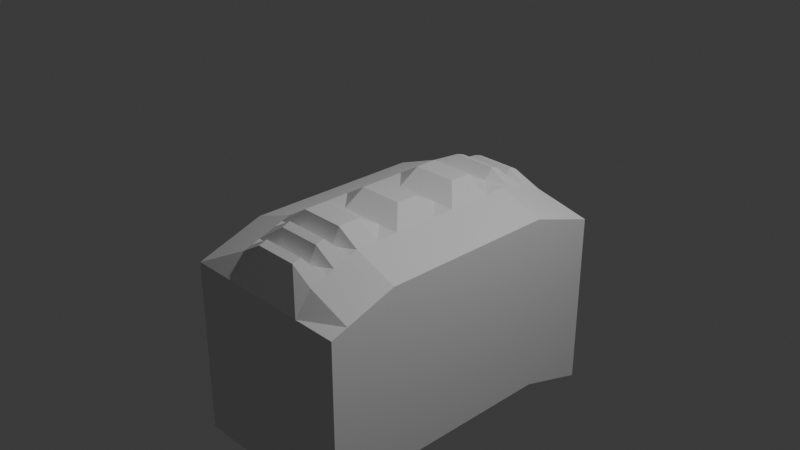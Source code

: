 # Source: 4_0_ModelingPractice1_December8th2023.blend  (saved by Blender 4.0.36; exported with 4.5.12 LTS)
import bpy
from mathutils import Matrix  # noqa: F401  (used for matrix-valued properties, if any)

bpy.ops.wm.read_factory_settings(use_empty=True)
scene = bpy.context.scene
scene.name = 'Scene'

# ---- collections
col_collection = bpy.data.collections.new('Collection'); scene.collection.children.link(col_collection)

# ---- node groups
ng_geometry_nodes = bpy.data.node_groups.new('Geometry Nodes', 'GeometryNodeTree')
_s = ng_geometry_nodes.interface.new_socket(name='Geometry', in_out='OUTPUT', socket_type='NodeSocketGeometry')
_s = ng_geometry_nodes.interface.new_socket(name='Geometry', in_out='INPUT', socket_type='NodeSocketGeometry')
ng_geometry_nodes.is_modifier = True
# nodes of 'Geometry Nodes' reference scene objects; filled in after objects exist

# ---- world
world_world = bpy.data.worlds.new('World'); scene.world = world_world
world_world.use_nodes = True; world_world.node_tree.nodes.clear()
_N = world_world.node_tree.nodes; _L = world_world.node_tree.links
n0 = _N.new('ShaderNodeOutputWorld'); n0.name = 'World Output'; n0.location = (300, 300)
n1 = _N.new('ShaderNodeBackground'); n1.name = 'Background'; n1.location = (10, 300)
n1.inputs[0].default_value = (0.05088, 0.05088, 0.05088, 1.0)
_L.new(n1.outputs[0], n0.inputs[0])
n0.is_active_output = True
world_world.color = (0.05088, 0.05088, 0.05088)
world_world.use_sun_shadow = False
world_world.sun_shadow_jitter_overblur = 0.0

# ---- cameras
cam_camera = bpy.data.cameras.new('Camera')
cam_camera.clip_end = 100.0
cam_camera.ortho_scale = 7.314

# ---- lights
light_light = bpy.data.lights.new('Light', 'POINT')
light_light.transmission_factor = 0.0
light_light.use_soft_falloff = False
light_light.energy = 1000.0
light_light.shadow_soft_size = 0.1
light_light.shadow_maximum_resolution = 0.006
light_light.use_absolute_resolution = True

# ---- meshes
me_plane = bpy.data.meshes.new('Plane')
me_plane.from_pydata([(-1.0, -1.0, 0.0), (1.0, -1.0, 0.0), (-1.0, 1.0, 0.0), (0.991, 0.921, 0.0), (2.757, -0.8953, -0.03349), (2.745, 0.9567, -0.1021), (4.543, -0.9016, -0.6598), (4.583, 0.9669, -0.5728), (6.232, -1.011, -1.412), (6.215, 0.9514, -1.43), (-1.865, -1.101, -0.3783), (-1.865, 0.8989, -0.3783), (-3.053, -1.041, -0.7642), (-3.053, 0.9593, -0.7642), (-4.62, -1.014, -1.809), (-4.62, 0.9864, -1.809), (-2.202, -1.426, -1.461), (0.7653, -1.426, -1.461), (-2.202, 1.541, -1.461), (0.752, 1.423, -1.461), (3.373, -1.346, -1.494), (3.353, 1.402, -1.563), (6.022, -1.433, -2.12), (6.081, 1.339, -2.034), (8.253, -1.595, -2.873), (8.227, 1.316, -2.891), (-3.485, -1.576, -1.839), (-3.485, 1.391, -1.839), (-4.842, -1.487, -2.547), (-4.842, 1.48, -2.547), (-5.885, -1.447, -3.27), (-5.885, 1.52, -3.27), (-2.027, -1.328, -2.104), (0.9398, -1.328, -2.104), (-2.027, 1.639, -2.104), (0.9265, 1.522, -2.104), (3.547, -1.248, -2.137), (3.528, 1.5, -2.206), (6.197, -1.334, -2.763), (6.255, 1.438, -2.677), (8.428, -1.497, -3.516), (8.401, 1.415, -3.534), (-3.31, -1.478, -2.482), (-3.31, 1.489, -2.482), (-4.668, -1.389, -3.19), (-4.668, 1.579, -3.19), (-5.71, -1.348, -3.913), (-5.71, 1.619, -3.913), (-13.24, -1.447, -5.265), (-13.24, 1.52, -5.265), (-13.06, -1.348, -5.908), (-13.06, 1.619, -5.908), (-18.61, -1.447, -5.237), (-18.61, 1.52, -5.237), (-18.43, -1.348, -5.88), (-18.43, 1.619, -5.88), (-3.708, -1.0, 7.125), (-3.708, 1.0, 7.125), (-4.573, -1.101, 6.747), (-4.573, 0.8989, 6.747), (-5.761, -1.041, 6.361), (-5.761, 0.9593, 6.361), (-4.457, -1.0, 9.095), (-4.457, 1.0, 9.095), (-5.322, -1.101, 8.717), (-5.322, 0.8989, 8.717), (-6.51, -1.041, 8.331), (-6.51, 0.9593, 8.331), (-3.734, 1.943, 7.115), (-4.599, 1.842, 6.737), (-5.787, 1.903, 6.351), (-4.483, 1.943, 9.085), (-5.348, 1.842, 8.707), (-6.535, 1.903, 8.321), (-3.682, -1.963, 7.135), (-4.547, -2.064, 6.757), (-5.734, -2.004, 6.371), (-4.43, -1.963, 9.105), (-5.295, -2.064, 8.727), (-6.483, -2.004, 8.341), (-4.434, 4.0, 7.441), (-4.841, 3.951, 7.263), (-5.398, 3.918, 7.082), (-4.786, 4.0, 8.366), (-5.192, 3.951, 8.189), (-5.75, 3.918, 8.007), (-4.41, -3.923, 7.45), (-4.816, -4.025, 7.273), (-5.374, -4.005, 7.091), (-4.762, -3.923, 8.375), (-5.168, -4.025, 8.198), (-5.726, -4.005, 8.017), (-4.434, 8.386, 7.441), (-4.841, 8.412, 7.263), (-5.398, 8.35, 7.082), (-4.786, 8.386, 8.366), (-5.192, 8.412, 8.189), (-5.75, 8.35, 8.007), (-4.41, -8.101, 7.45), (-4.816, -8.249, 7.273), (-5.374, -8.273, 7.091), (-4.762, -8.101, 8.375), (-5.168, -8.249, 8.198), (-5.726, -8.273, 8.017)], [], [(0, 1, 3, 2), (3, 1, 4, 5), (5, 4, 6, 7), (7, 6, 8, 9), (2, 11, 59, 57), (12, 10, 58, 60), (12, 13, 15, 14), (6, 4, 20, 22), (10, 12, 28, 26), (9, 8, 24, 25), (2, 3, 19, 18), (13, 11, 27, 29), (7, 9, 25, 23), (14, 15, 31, 30), (8, 6, 22, 24), (3, 5, 21, 19), (12, 14, 30, 28), (4, 1, 17, 20), (15, 13, 29, 31), (0, 10, 26, 16), (11, 2, 18, 27), (5, 7, 23, 21), (1, 0, 16, 17), (19, 21, 37, 35), (27, 18, 34, 43), (20, 17, 33, 36), (26, 28, 44, 42), (21, 23, 39, 37), (29, 27, 43, 45), (22, 20, 36, 38), (47, 46, 50, 51), (25, 24, 40, 41), (28, 30, 46, 44), (23, 25, 41, 39), (17, 16, 32, 33), (31, 29, 45, 47), (24, 22, 38, 40), (18, 19, 35, 34), (16, 26, 42, 32), (50, 48, 52, 54), (31, 47, 51, 49), (30, 31, 49, 48), (46, 30, 48, 50), (52, 53, 55, 54), (51, 50, 54, 55), (49, 51, 55, 53), (48, 49, 53, 52), (57, 59, 69, 68), (62, 64, 78, 77), (0, 2, 57, 56), (11, 13, 61, 59), (13, 12, 60, 61), (10, 0, 56, 58), (62, 63, 65, 64), (64, 65, 67, 66), (67, 65, 72, 73), (61, 60, 66, 67), (60, 58, 75, 76), (56, 57, 63, 62), (78, 79, 91, 90), (72, 71, 83, 84), (63, 57, 68, 71), (59, 61, 70, 69), (65, 63, 71, 72), (61, 67, 73, 70), (71, 68, 80, 83), (77, 78, 90, 89), (56, 62, 77, 74), (66, 60, 76, 79), (64, 66, 79, 78), (58, 56, 74, 75), (84, 83, 95, 96), (91, 88, 100, 103), (83, 80, 92, 95), (87, 86, 98, 99), (70, 73, 85, 82), (75, 74, 86, 87), (73, 72, 84, 85), (79, 76, 88, 91), (68, 69, 81, 80), (76, 75, 87, 88), (74, 77, 89, 86), (69, 70, 82, 81), (92, 93, 96, 95), (93, 94, 97, 96), (100, 99, 102, 103), (99, 98, 101, 102), (88, 87, 99, 100), (82, 85, 97, 94), (86, 89, 101, 98), (85, 84, 96, 97), (89, 90, 102, 101), (80, 81, 93, 92), (90, 91, 103, 102), (81, 82, 94, 93)])
me_plane.polygons.foreach_set('use_smooth', [True] * 95)
_uv = me_plane.uv_layers.new(name='UVMap')
_uv.uv.foreach_set('vector', [0.0, 0.0, 1.0, 0.0, 1.0, 1.0, 0.0, 1.0, 1.0, 1.0, 1.0, 0.0, 1.0, 0.0, 1.0, 1.0, 1.0, 1.0, 1.0, 0.0, 1.0, 0.0, 1.0, 1.0, 1.0, 1.0, 1.0, 0.0, 1.0, 0.0, 1.0, 1.0, 0.0, 1.0, 0.0, 1.0, 0.0, 1.0, 0.0, 1.0, 0.0, 0.0, 0.0, 0.0, 0.0, 0.0, 0.0, 0.0, 0.0, 0.0, 0.0, 1.0, 0.0, 1.0, 0.0, 0.0, 1.0, 0.0, 1.0, 0.0, 1.0, 0.0, 1.0, 0.0, 0.0, 0.0, 0.0, 0.0, 0.0, 0.0, 0.0, 0.0, 1.0, 1.0, 1.0, 0.0, 1.0, 0.0, 1.0, 1.0, 0.0, 1.0, 1.0, 1.0, 1.0, 1.0, 0.0, 1.0, 0.0, 1.0, 0.0, 1.0, 0.0, 1.0, 0.0, 1.0, 1.0, 1.0, 1.0, 1.0, 1.0, 1.0, 1.0, 1.0, 0.0, 0.0, 0.0, 1.0, 0.0, 1.0, 0.0, 0.0, 1.0, 0.0, 1.0, 0.0, 1.0, 0.0, 1.0, 0.0, 1.0, 1.0, 1.0, 1.0, 1.0, 1.0, 1.0, 1.0, 0.0, 0.0, 0.0, 0.0, 0.0, 0.0, 0.0, 0.0, 1.0, 0.0, 1.0, 0.0, 1.0, 0.0, 1.0, 0.0, 0.0, 1.0, 0.0, 1.0, 0.0, 1.0, 0.0, 1.0, 0.0, 0.0, 0.0, 0.0, 0.0, 0.0, 0.0, 0.0, 0.0, 1.0, 0.0, 1.0, 0.0, 1.0, 0.0, 1.0, 1.0, 1.0, 1.0, 1.0, 1.0, 1.0, 1.0, 1.0, 1.0, 0.0, 0.0, 0.0, 0.0, 0.0, 1.0, 0.0, 1.0, 1.0, 1.0, 1.0, 1.0, 1.0, 1.0, 1.0, 0.0, 1.0, 0.0, 1.0, 0.0, 1.0, 0.0, 1.0, 1.0, 0.0, 1.0, 0.0, 1.0, 0.0, 1.0, 0.0, 0.0, 0.0, 0.0, 0.0, 0.0, 0.0, 0.0, 0.0, 1.0, 1.0, 1.0, 1.0, 1.0, 1.0, 1.0, 1.0, 0.0, 1.0, 0.0, 1.0, 0.0, 1.0, 0.0, 1.0, 1.0, 0.0, 1.0, 0.0, 1.0, 0.0, 1.0, 0.0, 0.0, 0.0, 0.0, 0.0, 0.0, 0.0, 0.0, 0.0, 1.0, 1.0, 1.0, 0.0, 1.0, 0.0, 1.0, 1.0, 0.0, 0.0, 0.0, 0.0, 0.0, 0.0, 0.0, 0.0, 1.0, 1.0, 1.0, 1.0, 1.0, 1.0, 1.0, 1.0, 1.0, 0.0, 0.0, 0.0, 0.0, 0.0, 1.0, 0.0, 0.0, 1.0, 0.0, 1.0, 0.0, 1.0, 0.0, 1.0, 1.0, 0.0, 1.0, 0.0, 1.0, 0.0, 1.0, 0.0, 0.0, 1.0, 1.0, 1.0, 1.0, 1.0, 0.0, 1.0, 0.0, 0.0, 0.0, 0.0, 0.0, 0.0, 0.0, 0.0, 0.0, 0.0, 0.0, 0.0, 0.0, 0.0, 0.0, 0.0, 0.0, 1.0, 0.0, 1.0, 0.0, 1.0, 0.0, 1.0, 0.0, 0.0, 0.0, 1.0, 0.0, 1.0, 0.0, 0.0, 0.0, 0.0, 0.0, 0.0, 0.0, 0.0, 0.0, 0.0, 0.0, 0.0, 0.0, 1.0, 0.0, 1.0, 0.0, 0.0, 0.0, 0.0, 0.0, 0.0, 0.0, 0.0, 0.0, 0.0, 0.0, 1.0, 0.0, 1.0, 0.0, 1.0, 0.0, 1.0, 0.0, 0.0, 0.0, 1.0, 0.0, 1.0, 0.0, 0.0, 0.0, 1.0, 0.0, 1.0, 0.0, 1.0, 0.0, 1.0, 0.0, 0.0, 0.0, 0.0, 0.0, 0.0, 0.0, 0.0, 0.0, 0.0, 0.0, 1.0, 0.0, 1.0, 0.0, 0.0, 0.0, 1.0, 0.0, 1.0, 0.0, 1.0, 0.0, 1.0, 0.0, 1.0, 0.0, 0.0, 0.0, 0.0, 0.0, 1.0, 0.0, 0.0, 0.0, 0.0, 0.0, 0.0, 0.0, 0.0, 0.0, 0.0, 0.0, 1.0, 0.0, 1.0, 0.0, 0.0, 0.0, 0.0, 0.0, 1.0, 0.0, 1.0, 0.0, 0.0, 0.0, 1.0, 0.0, 1.0, 0.0, 1.0, 0.0, 1.0, 0.0, 1.0, 0.0, 0.0, 0.0, 0.0, 0.0, 1.0, 0.0, 0.0, 0.0, 0.0, 0.0, 0.0, 0.0, 0.0, 0.0, 0.0, 0.0, 1.0, 0.0, 1.0, 0.0, 0.0, 0.0, 0.0, 0.0, 0.0, 0.0, 0.0, 0.0, 0.0, 0.0, 1.0, 0.0, 1.0, 0.0, 1.0, 0.0, 1.0, 0.0, 1.0, 0.0, 1.0, 0.0, 1.0, 0.0, 1.0, 0.0, 1.0, 0.0, 1.0, 0.0, 1.0, 0.0, 1.0, 0.0, 1.0, 0.0, 1.0, 0.0, 1.0, 0.0, 1.0, 0.0, 1.0, 0.0, 1.0, 0.0, 1.0, 0.0, 1.0, 0.0, 1.0, 0.0, 1.0, 0.0, 1.0, 0.0, 1.0, 0.0, 0.0, 0.0, 0.0, 0.0, 0.0, 0.0, 0.0, 0.0, 0.0, 0.0, 0.0, 0.0, 0.0, 0.0, 0.0, 0.0, 0.0, 0.0, 0.0, 0.0, 0.0, 0.0, 0.0, 0.0, 0.0, 0.0, 0.0, 0.0, 0.0, 0.0, 0.0, 0.0, 0.0, 0.0, 0.0, 0.0, 0.0, 0.0, 0.0, 0.0, 1.0, 0.0, 1.0, 0.0, 1.0, 0.0, 1.0, 0.0, 0.0, 0.0, 0.0, 0.0, 0.0, 0.0, 0.0, 0.0, 1.0, 0.0, 1.0, 0.0, 1.0, 0.0, 1.0, 0.0, 0.0, 0.0, 0.0, 0.0, 0.0, 0.0, 0.0, 0.0, 1.0, 0.0, 1.0, 0.0, 1.0, 0.0, 1.0, 0.0, 0.0, 0.0, 0.0, 0.0, 0.0, 0.0, 0.0, 0.0, 1.0, 0.0, 1.0, 0.0, 1.0, 0.0, 1.0, 0.0, 0.0, 0.0, 0.0, 0.0, 0.0, 0.0, 0.0, 0.0, 1.0, 0.0, 1.0, 0.0, 1.0, 0.0, 1.0, 0.0, 0.0, 0.0, 0.0, 0.0, 0.0, 0.0, 0.0, 0.0, 0.0, 0.0, 0.0, 0.0, 0.0, 0.0, 0.0, 0.0, 1.0, 0.0, 1.0, 0.0, 1.0, 0.0, 1.0, 0.0, 1.0, 0.0, 1.0, 0.0, 1.0, 0.0, 1.0, 0.0, 1.0, 0.0, 1.0, 0.0, 1.0, 0.0, 1.0, 0.0, 0.0, 0.0, 0.0, 0.0, 0.0, 0.0, 0.0, 0.0, 0.0, 0.0, 0.0, 0.0, 0.0, 0.0, 0.0, 0.0, 0.0, 0.0, 0.0, 0.0, 0.0, 0.0, 0.0, 0.0, 1.0, 0.0, 1.0, 0.0, 1.0, 0.0, 1.0, 0.0, 0.0, 0.0, 0.0, 0.0, 0.0, 0.0, 0.0, 0.0, 1.0, 0.0, 1.0, 0.0, 1.0, 0.0, 1.0, 0.0, 0.0, 0.0, 0.0, 0.0, 0.0, 0.0, 0.0, 0.0, 1.0, 0.0, 1.0, 0.0, 1.0, 0.0, 1.0, 0.0, 0.0, 0.0, 0.0, 0.0, 0.0, 0.0, 0.0, 0.0, 1.0, 0.0, 1.0, 0.0, 1.0, 0.0, 1.0])
me_plane.update()
me_cube = bpy.data.meshes.new('Cube')
me_cube.from_pydata([(-1.004, -1.0, -1.988), (-1.004, -1.0, 0.01236), (-1.004, 1.0, -1.988), (-1.004, 1.0, 0.01236), (0.9962, -1.0, -1.988), (0.9962, -1.0, 0.01236), (0.9962, 1.0, -1.988), (0.9962, 1.0, 0.01236), (1.766, -1.0, -2.223), (1.766, -1.0, -0.2432), (1.766, 1.0, -2.223), (1.766, 1.0, -0.2432), (-1.75, -1.0, -2.223), (-1.75, -1.0, -0.2432), (-1.75, 1.0, -2.223), (-1.75, 1.0, -0.2432), (-1.004, 0.0, 0.35), (-0.00376, 1.0, 0.01236), (0.9962, 0.0, 0.1991), (-0.00376, -1.0, 0.01236), (1.766, 0.0, -0.2432), (1.381, 1.0, -0.1154), (1.381, -1.0, -0.1154), (-1.75, 0.0, -0.2432), (-1.377, 1.0, -0.1154), (-1.377, -1.0, -0.1154), (1.381, 0.0, 0.2222), (-0.00376, 0.0, 0.35), (-1.377, 0.0, 0.07137), (-1.004, 0.5, 0.1991), (0.4962, 1.0, 0.01236), (0.9962, -0.5, 0.1991), (-0.5038, -1.0, 0.01236), (1.766, -0.5, -0.2432), (1.574, 1.0, -0.1793), (1.189, -1.0, -0.05152), (-1.75, 0.5, -0.2432), (-1.563, 1.0, -0.1793), (-1.19, -1.0, -0.05152), (-1.004, -0.5, 0.1991), (-0.5038, 1.0, 0.01236), (0.9962, 0.5, 0.1991), (0.4962, -1.0, 0.01236), (1.766, 0.5, -0.2432), (1.189, 1.0, -0.05152), (1.574, -1.0, -0.1793), (-1.75, -0.5, -0.2432), (-1.19, 1.0, -0.05152), (-1.563, -1.0, -0.1793), (1.574, 0.0, 0.007491), (1.189, 0.0, 0.2861), (1.381, 0.5, 0.07137), (1.381, -0.5, 0.07137), (-0.00376, -0.5, 0.1991), (-0.00376, 0.5, 0.1991), (0.4962, 0.0, 0.35), (-0.5038, 0.0, 0.1991), (-1.563, 0.0, 0.1583), (-1.19, 0.0, 0.2861), (-1.377, -0.5, 0.07137), (-1.377, 0.5, 0.07137), (-1.19, 0.5, 0.1352), (-1.19, -0.5, 0.1352), (-1.563, -0.5, 0.007491), (-0.5038, 0.5, 0.1991), (0.4962, 0.5, 0.1991), (0.4962, -0.5, 0.1991), (1.189, -0.5, 0.1352), (1.189, 0.5, 0.1352), (1.574, 0.5, 0.007491), (1.574, -0.5, 0.007491), (-0.5038, -0.5, 0.1991), (-1.563, 0.5, 0.007491), (-1.004, -0.25, 0.35), (0.9962, 0.25, 0.1991), (1.285, 0.0, 0.1033), (1.381, -0.25, 0.2222), (-0.00376, 0.25, 0.35), (0.7462, 0.0, 0.35), (-0.2538, 0.0, 0.35), (-1.284, 0.0, 0.2541), (-1.377, 0.25, 0.07137), (-1.004, 0.25, 0.35), (0.9962, -0.25, 0.1991), (1.477, 0.0, 0.1903), (1.092, 0.0, 0.318), (1.381, 0.25, 0.2222), (-0.00376, -0.25, 0.35), (0.2462, 0.0, 0.1991), (-0.7538, 0.0, 0.35), (-1.47, 0.0, 0.1903), (-1.097, 0.0, 0.1672), (-1.377, -0.25, 0.07137), (-1.284, 0.5, 0.1033), (-1.097, 0.5, 0.1672), (-1.19, 0.25, 0.2861), (-1.284, -0.5, 0.1033), (-1.097, -0.5, 0.1672), (-1.19, -0.25, 0.2861), (-1.47, -0.5, 0.03943), (-1.563, -0.25, 0.1583), (-0.5038, 0.25, 0.1991), (-0.2538, 0.5, 0.1991), (-0.7538, 0.5, 0.1991), (0.4962, 0.25, 0.35), (0.7462, 0.5, 0.1991), (0.2462, 0.5, 0.1991), (0.4962, -0.25, 0.35), (0.7462, -0.5, 0.1991), (0.2462, -0.5, 0.1991), (1.285, -0.5, 0.1033), (1.092, -0.5, 0.1672), (1.189, -0.25, 0.2861), (1.285, 0.5, 0.1033), (1.092, 0.5, 0.1672), (1.189, 0.25, 0.2861), (1.477, 0.5, 0.03943), (1.574, 0.25, 0.007491), (1.477, -0.5, 0.03943), (1.574, -0.25, 0.007491), (-0.5038, -0.25, 0.1991), (-0.2538, -0.5, 0.1991), (-0.7538, -0.5, 0.1991), (-1.47, 0.5, 0.03943), (-1.563, 0.25, 0.1583), (-1.47, 0.25, 0.1903), (-0.7538, -0.25, 0.35), (-0.2538, -0.25, 0.35), (1.477, -0.25, 0.1903), (1.477, 0.25, 0.1903), (1.092, 0.25, 0.318), (1.092, -0.25, 0.318), (1.285, -0.25, 0.1033), (0.2462, -0.25, 0.1991), (0.7462, -0.25, 0.35), (0.7462, 0.25, 0.35), (-0.2538, 0.25, 0.35), (-1.47, -0.25, 0.1903), (-1.097, -0.25, 0.1672), (-1.097, 0.25, 0.1672), (-1.284, 0.25, 0.2541), (-1.284, -0.25, 0.2541), (-0.7538, 0.25, 0.35), (0.2462, 0.25, 0.1991), (1.285, 0.25, 0.1033)], [], [(72, 37, 15, 36), (2, 3, 40, 17, 30, 7, 6), (6, 7, 44, 21, 34, 11, 10), (4, 5, 42, 19, 32, 1, 0), (2, 6, 4, 0), (71, 122, 39, 1, 32), (10, 11, 43, 20, 33, 9, 8), (5, 4, 8, 9, 45, 22, 35), (4, 6, 10, 8), (70, 45, 9, 33), (12, 13, 46, 23, 36, 15, 14), (2, 0, 12, 14), (3, 2, 14, 15, 37, 24, 47), (0, 1, 38, 25, 48, 13, 12), (69, 117, 49, 20, 43), (144, 75, 26, 86), (67, 35, 22, 52, 110), (66, 109, 53, 19, 42), (143, 77, 27, 88), (142, 82, 16, 89), (63, 100, 57, 23, 46), (141, 80, 28, 92), (61, 47, 24, 60, 93), (140, 93, 60, 81), (139, 94, 61, 95), (29, 3, 47, 61, 94), (38, 62, 96, 59, 25), (1, 39, 97, 62, 38), (138, 91, 58, 98), (48, 63, 46, 13), (25, 59, 99, 63, 48), (137, 90, 57, 100), (136, 101, 56, 79), (17, 40, 64, 102, 54), (40, 3, 29, 103, 64), (135, 104, 55, 78), (7, 30, 65, 105, 41), (30, 17, 54, 106, 65), (31, 108, 66, 42, 5), (134, 107, 66, 108), (133, 87, 53, 109), (132, 110, 52, 76), (131, 111, 67, 112), (31, 5, 35, 67, 111), (44, 68, 113, 51, 21), (7, 41, 114, 68, 44), (130, 85, 50, 115), (34, 69, 43, 11), (21, 51, 116, 69, 34), (129, 84, 49, 117), (49, 119, 70, 33, 20), (128, 118, 70, 119), (52, 22, 45, 70, 118), (53, 121, 71, 32, 19), (127, 120, 71, 121), (126, 73, 39, 122), (57, 124, 72, 36, 23), (125, 123, 72, 124), (60, 24, 37, 72, 123), (90, 125, 124, 57), (28, 81, 125, 90), (81, 60, 123, 125), (120, 126, 122, 71), (56, 89, 126, 120), (89, 16, 73, 126), (87, 127, 121, 53), (27, 79, 127, 87), (79, 56, 120, 127), (84, 128, 119, 49), (26, 76, 128, 84), (76, 52, 118, 128), (116, 129, 117, 69), (51, 86, 129, 116), (86, 26, 84, 129), (114, 130, 115, 68), (41, 74, 130, 114), (74, 18, 85, 130), (85, 131, 112, 50), (18, 83, 131, 85), (83, 31, 111, 131), (75, 132, 76, 26), (50, 112, 132, 75), (112, 67, 110, 132), (107, 133, 109, 66), (55, 88, 133, 107), (88, 27, 87, 133), (83, 134, 108, 31), (18, 78, 134, 83), (78, 55, 107, 134), (74, 135, 78, 18), (41, 105, 135, 74), (105, 65, 104, 135), (77, 136, 79, 27), (54, 102, 136, 77), (102, 64, 101, 136), (99, 137, 100, 63), (59, 92, 137, 99), (92, 28, 90, 137), (97, 138, 98, 62), (39, 73, 138, 97), (73, 16, 91, 138), (91, 139, 95, 58), (16, 82, 139, 91), (82, 29, 94, 139), (80, 140, 81, 28), (58, 95, 140, 80), (95, 61, 93, 140), (96, 141, 92, 59), (62, 98, 141, 96), (98, 58, 80, 141), (101, 142, 89, 56), (64, 103, 142, 101), (103, 29, 82, 142), (104, 143, 88, 55), (65, 106, 143, 104), (106, 54, 77, 143), (113, 144, 86, 51), (68, 115, 144, 113), (115, 50, 75, 144)])
_uv = me_cube.uv_layers.new(name='UVMap')
_uv.uv.foreach_set('vector', [0.875, 0.5625, 0.875, 0.5, 0.875, 0.5, 0.875, 0.5625, 0.375, 0.25, 0.625, 0.25, 0.625, 0.3125, 0.625, 0.375, 0.625, 0.4375, 0.625, 0.5, 0.375, 0.5, 0.375, 0.5, 0.625, 0.5, 0.625, 0.5, 0.625, 0.5, 0.625, 0.5, 0.625, 0.5, 0.375, 0.5, 0.375, 0.75, 0.625, 0.75, 0.625, 0.8125, 0.625, 0.875, 0.625, 0.9375, 0.625, 1.0, 0.375, 1.0, 0.125, 0.5, 0.375, 0.5, 0.375, 0.75, 0.125, 0.75, 0.8125, 0.6875, 0.8438, 0.6875, 0.875, 0.6875, 0.875, 0.75, 0.8125, 0.75, 0.375, 0.5, 0.625, 0.5, 0.625, 0.5625, 0.625, 0.625, 0.625, 0.6875, 0.625, 0.75, 0.375, 0.75, 0.625, 0.75, 0.375, 0.75, 0.375, 0.75, 0.625, 0.75, 0.625, 0.75, 0.625, 0.75, 0.625, 0.75, 0.375, 0.75, 0.375, 0.5, 0.375, 0.5, 0.375, 0.75, 0.625, 0.6875, 0.625, 0.75, 0.625, 0.75, 0.625, 0.6875, 0.375, 0.0, 0.625, 0.0, 0.625, 0.0625, 0.625, 0.125, 0.625, 0.1875, 0.625, 0.25, 0.375, 0.25, 0.125, 0.5, 0.125, 0.75, 0.125, 0.75, 0.125, 0.5, 0.625, 0.25, 0.375, 0.25, 0.375, 0.25, 0.625, 0.25, 0.625, 0.25, 0.625, 0.25, 0.625, 0.25, 0.375, 1.0, 0.625, 1.0, 0.625, 1.0, 0.625, 1.0, 0.625, 1.0, 0.625, 1.0, 0.375, 1.0, 0.625, 0.5625, 0.625, 0.5938, 0.625, 0.625, 0.625, 0.625, 0.625, 0.5625, 0.625, 0.5938, 0.625, 0.625, 0.625, 0.625, 0.625, 0.5938, 0.625, 0.6875, 0.625, 0.75, 0.625, 0.75, 0.625, 0.6875, 0.625, 0.6875, 0.6875, 0.6875, 0.7188, 0.6875, 0.75, 0.6875, 0.75, 0.75, 0.6875, 0.75, 0.7188, 0.5938, 0.75, 0.5938, 0.75, 0.625, 0.7188, 0.625, 0.8438, 0.5938, 0.875, 0.5938, 0.875, 0.625, 0.8438, 0.625, 0.875, 0.6875, 0.875, 0.6562, 0.875, 0.625, 0.875, 0.625, 0.875, 0.6875, 0.875, 0.6562, 0.875, 0.625, 0.875, 0.625, 0.875, 0.6562, 0.875, 0.5625, 0.875, 0.5, 0.875, 0.5, 0.875, 0.5625, 0.875, 0.5625, 0.875, 0.5938, 0.875, 0.5625, 0.875, 0.5625, 0.875, 0.5938, 0.875, 0.5938, 0.875, 0.5625, 0.875, 0.5625, 0.875, 0.5938, 0.875, 0.5625, 0.875, 0.5, 0.875, 0.5, 0.875, 0.5625, 0.875, 0.5625, 0.875, 0.75, 0.875, 0.6875, 0.875, 0.6875, 0.875, 0.6875, 0.875, 0.75, 0.875, 0.75, 0.875, 0.6875, 0.875, 0.6875, 0.875, 0.6875, 0.875, 0.75, 0.875, 0.6562, 0.875, 0.625, 0.875, 0.625, 0.875, 0.6562, 0.875, 0.75, 0.875, 0.6875, 0.875, 0.6875, 0.875, 0.75, 0.875, 0.75, 0.875, 0.6875, 0.875, 0.6875, 0.875, 0.6875, 0.875, 0.75, 0.875, 0.6562, 0.875, 0.625, 0.875, 0.625, 0.875, 0.6562, 0.7812, 0.5938, 0.8125, 0.5938, 0.8125, 0.625, 0.7812, 0.625, 0.75, 0.5, 0.8125, 0.5, 0.8125, 0.5625, 0.7812, 0.5625, 0.75, 0.5625, 0.8125, 0.5, 0.875, 0.5, 0.875, 0.5625, 0.8438, 0.5625, 0.8125, 0.5625, 0.6562, 0.5938, 0.6875, 0.5938, 0.6875, 0.625, 0.6562, 0.625, 0.625, 0.5, 0.6875, 0.5, 0.6875, 0.5625, 0.6562, 0.5625, 0.625, 0.5625, 0.6875, 0.5, 0.75, 0.5, 0.75, 0.5625, 0.7188, 0.5625, 0.6875, 0.5625, 0.625, 0.6875, 0.6562, 0.6875, 0.6875, 0.6875, 0.6875, 0.75, 0.625, 0.75, 0.6562, 0.6562, 0.6875, 0.6562, 0.6875, 0.6875, 0.6562, 0.6875, 0.7188, 0.6562, 0.75, 0.6562, 0.75, 0.6875, 0.7188, 0.6875, 0.625, 0.6562, 0.625, 0.6875, 0.625, 0.6875, 0.625, 0.6562, 0.625, 0.6562, 0.625, 0.6875, 0.625, 0.6875, 0.625, 0.6562, 0.625, 0.6875, 0.625, 0.75, 0.625, 0.75, 0.625, 0.6875, 0.625, 0.6875, 0.625, 0.5, 0.625, 0.5625, 0.625, 0.5625, 0.625, 0.5625, 0.625, 0.5, 0.625, 0.5, 0.625, 0.5625, 0.625, 0.5625, 0.625, 0.5625, 0.625, 0.5, 0.625, 0.5938, 0.625, 0.625, 0.625, 0.625, 0.625, 0.5938, 0.625, 0.5, 0.625, 0.5625, 0.625, 0.5625, 0.625, 0.5, 0.625, 0.5, 0.625, 0.5625, 0.625, 0.5625, 0.625, 0.5625, 0.625, 0.5, 0.625, 0.5938, 0.625, 0.625, 0.625, 0.625, 0.625, 0.5938, 0.625, 0.625, 0.625, 0.6562, 0.625, 0.6875, 0.625, 0.6875, 0.625, 0.625, 0.625, 0.6562, 0.625, 0.6875, 0.625, 0.6875, 0.625, 0.6562, 0.625, 0.6875, 0.625, 0.75, 0.625, 0.75, 0.625, 0.6875, 0.625, 0.6875, 0.75, 0.6875, 0.7812, 0.6875, 0.8125, 0.6875, 0.8125, 0.75, 0.75, 0.75, 0.7812, 0.6562, 0.8125, 0.6562, 0.8125, 0.6875, 0.7812, 0.6875, 0.8438, 0.6562, 0.875, 0.6562, 0.875, 0.6875, 0.8438, 0.6875, 0.875, 0.625, 0.875, 0.5938, 0.875, 0.5625, 0.875, 0.5625, 0.875, 0.625, 0.875, 0.5938, 0.875, 0.5625, 0.875, 0.5625, 0.875, 0.5938, 0.875, 0.5625, 0.875, 0.5, 0.875, 0.5, 0.875, 0.5625, 0.875, 0.5625, 0.875, 0.625, 0.875, 0.5938, 0.875, 0.5938, 0.875, 0.625, 0.875, 0.625, 0.875, 0.5938, 0.875, 0.5938, 0.875, 0.625, 0.875, 0.5938, 0.875, 0.5625, 0.875, 0.5625, 0.875, 0.5938, 0.8125, 0.6562, 0.8438, 0.6562, 0.8438, 0.6875, 0.8125, 0.6875, 0.8125, 0.625, 0.8438, 0.625, 0.8438, 0.6562, 0.8125, 0.6562, 0.8438, 0.625, 0.875, 0.625, 0.875, 0.6562, 0.8438, 0.6562, 0.75, 0.6562, 0.7812, 0.6562, 0.7812, 0.6875, 0.75, 0.6875, 0.75, 0.625, 0.7812, 0.625, 0.7812, 0.6562, 0.75, 0.6562, 0.7812, 0.625, 0.8125, 0.625, 0.8125, 0.6562, 0.7812, 0.6562, 0.625, 0.625, 0.625, 0.6562, 0.625, 0.6562, 0.625, 0.625, 0.625, 0.625, 0.625, 0.6562, 0.625, 0.6562, 0.625, 0.625, 0.625, 0.6562, 0.625, 0.6875, 0.625, 0.6875, 0.625, 0.6562, 0.625, 0.5625, 0.625, 0.5938, 0.625, 0.5938, 0.625, 0.5625, 0.625, 0.5625, 0.625, 0.5938, 0.625, 0.5938, 0.625, 0.5625, 0.625, 0.5938, 0.625, 0.625, 0.625, 0.625, 0.625, 0.5938, 0.625, 0.5625, 0.625, 0.5938, 0.625, 0.5938, 0.625, 0.5625, 0.625, 0.5625, 0.625, 0.5938, 0.625, 0.5938, 0.625, 0.5625, 0.625, 0.5938, 0.625, 0.625, 0.625, 0.625, 0.625, 0.5938, 0.625, 0.625, 0.625, 0.6562, 0.625, 0.6562, 0.625, 0.625, 0.625, 0.625, 0.625, 0.6562, 0.625, 0.6562, 0.625, 0.625, 0.625, 0.6562, 0.625, 0.6875, 0.625, 0.6875, 0.625, 0.6562, 0.625, 0.625, 0.625, 0.6562, 0.625, 0.6562, 0.625, 0.625, 0.625, 0.625, 0.625, 0.6562, 0.625, 0.6562, 0.625, 0.625, 0.625, 0.6562, 0.625, 0.6875, 0.625, 0.6875, 0.625, 0.6562, 0.6875, 0.6562, 0.7188, 0.6562, 0.7188, 0.6875, 0.6875, 0.6875, 0.6875, 0.625, 0.7188, 0.625, 0.7188, 0.6562, 0.6875, 0.6562, 0.7188, 0.625, 0.75, 0.625, 0.75, 0.6562, 0.7188, 0.6562, 0.625, 0.6562, 0.6562, 0.6562, 0.6562, 0.6875, 0.625, 0.6875, 0.625, 0.625, 0.6562, 0.625, 0.6562, 0.6562, 0.625, 0.6562, 0.6562, 0.625, 0.6875, 0.625, 0.6875, 0.6562, 0.6562, 0.6562, 0.625, 0.5938, 0.6562, 0.5938, 0.6562, 0.625, 0.625, 0.625, 0.625, 0.5625, 0.6562, 0.5625, 0.6562, 0.5938, 0.625, 0.5938, 0.6562, 0.5625, 0.6875, 0.5625, 0.6875, 0.5938, 0.6562, 0.5938, 0.75, 0.5938, 0.7812, 0.5938, 0.7812, 0.625, 0.75, 0.625, 0.75, 0.5625, 0.7812, 0.5625, 0.7812, 0.5938, 0.75, 0.5938, 0.7812, 0.5625, 0.8125, 0.5625, 0.8125, 0.5938, 0.7812, 0.5938, 0.875, 0.6875, 0.875, 0.6562, 0.875, 0.6562, 0.875, 0.6875, 0.875, 0.6875, 0.875, 0.6562, 0.875, 0.6562, 0.875, 0.6875, 0.875, 0.6562, 0.875, 0.625, 0.875, 0.625, 0.875, 0.6562, 0.875, 0.6875, 0.875, 0.6562, 0.875, 0.6562, 0.875, 0.6875, 0.875, 0.6875, 0.875, 0.6562, 0.875, 0.6562, 0.875, 0.6875, 0.875, 0.6562, 0.875, 0.625, 0.875, 0.625, 0.875, 0.6562, 0.875, 0.625, 0.875, 0.5938, 0.875, 0.5938, 0.875, 0.625, 0.875, 0.625, 0.875, 0.5938, 0.875, 0.5938, 0.875, 0.625, 0.875, 0.5938, 0.875, 0.5625, 0.875, 0.5625, 0.875, 0.5938, 0.875, 0.625, 0.875, 0.5938, 0.875, 0.5938, 0.875, 0.625, 0.875, 0.625, 0.875, 0.5938, 0.875, 0.5938, 0.875, 0.625, 0.875, 0.5938, 0.875, 0.5625, 0.875, 0.5625, 0.875, 0.5938, 0.875, 0.6875, 0.875, 0.6562, 0.875, 0.6562, 0.875, 0.6875, 0.875, 0.6875, 0.875, 0.6562, 0.875, 0.6562, 0.875, 0.6875, 0.875, 0.6562, 0.875, 0.625, 0.875, 0.625, 0.875, 0.6562, 0.8125, 0.5938, 0.8438, 0.5938, 0.8438, 0.625, 0.8125, 0.625, 0.8125, 0.5625, 0.8438, 0.5625, 0.8438, 0.5938, 0.8125, 0.5938, 0.8438, 0.5625, 0.875, 0.5625, 0.875, 0.5938, 0.8438, 0.5938, 0.6875, 0.5938, 0.7188, 0.5938, 0.7188, 0.625, 0.6875, 0.625, 0.6875, 0.5625, 0.7188, 0.5625, 0.7188, 0.5938, 0.6875, 0.5938, 0.7188, 0.5625, 0.75, 0.5625, 0.75, 0.5938, 0.7188, 0.5938, 0.625, 0.5625, 0.625, 0.5938, 0.625, 0.5938, 0.625, 0.5625, 0.625, 0.5625, 0.625, 0.5938, 0.625, 0.5938, 0.625, 0.5625, 0.625, 0.5938, 0.625, 0.625, 0.625, 0.625, 0.625, 0.5938])
me_cube.update()

# ---- curves / text
cu_beziercircle = bpy.data.curves.new('BezierCircle', 'CURVE')
cu_beziercircle.dimensions = '3D'
_sp = cu_beziercircle.splines.new('BEZIER'); _sp.bezier_points.add(3)
_sp.bezier_points.foreach_set('co', [-1.0, 0.0, 0.0, 0.0, 1.0, 0.0, 1.0, 0.0, 0.0, 0.0, -1.0, 0.0])
_sp.bezier_points.foreach_set('handle_left', [-1.0, -0.5521, 0.0, -0.5521, 1.0, 0.0, 1.0, 0.5521, 0.0, 0.5521, -1.0, 0.0])
_sp.bezier_points.foreach_set('handle_right', [-1.0, 0.5521, 0.0, 0.5521, 1.0, 0.0, 1.0, -0.5521, 0.0, -0.5521, -1.0, 0.0])
for _p, _l, _r in zip(_sp.bezier_points, ['AUTO', 'AUTO', 'AUTO', 'AUTO'], ['AUTO', 'AUTO', 'AUTO', 'AUTO']): _p.handle_left_type = _l; _p.handle_right_type = _r
_sp.order_u = 0
_sp.order_v = 0
_sp.use_cyclic_u = True
cu_beziercircle.use_path = True
cu_beziercircle.fill_mode = 'FULL'

# ---- objects
ob_light = bpy.data.objects.new('Light', light_light)
ob_camera_lifeisvaluable_lisv = bpy.data.objects.new('Camera_LifeIsValuable_LisV', cam_camera)
ob_plane = bpy.data.objects.new('Plane', me_plane)
ob_beziercircle = bpy.data.objects.new('BezierCircle', cu_beziercircle)
ob_pieceoftire = bpy.data.objects.new('PieceOfTire', me_cube)
_N = ng_geometry_nodes.nodes; _L = ng_geometry_nodes.links
n0 = _N.new('NodeGroupInput'); n0.name = 'Group Input'; n0.location = (-620, 288)
n1 = _N.new('GeometryNodeCurvePrimitiveCircle'); n1.name = 'Curve Circle'; n1.location = (-259, 213)
n1.inputs[4].default_value = 0.1
n2 = _N.new('GeometryNodeCurveToMesh'); n2.name = 'Curve to Mesh'; n2.location = (-11, 295)
n3 = _N.new('GeometryNodeInputIndex'); n3.name = 'Index'; n3.location = (-2260, -297)
n4 = _N.new('ShaderNodeCombineXYZ'); n4.name = 'Combine XYZ'; n4.location = (-1132, -193)
n5 = _N.new('ShaderNodeMath'); n5.name = 'Math.002'; n5.location = (-1869, -189)
n5.inputs[1].default_value = 0.0
n6 = _N.new('ShaderNodeMath'); n6.name = 'Math'; n6.location = (-1616, -211)
n6.operation = 'MULTIPLY'
n6.inputs[1].default_value = -0.1
n7 = _N.new('ShaderNodeMath'); n7.name = 'Math.001'; n7.location = (-1353, -220)
n7.operation = 'MULTIPLY'
n7.inputs[1].default_value = 7.2
n8 = _N.new('ShaderNodeMath'); n8.name = 'Math.003'; n8.location = (-2065, -475)
n8.operation = 'GREATER_THAN'
n8.inputs[1].default_value = 0.0
n9 = _N.new('GeometryNodeObjectInfo'); n9.name = 'Object Info'; n9.location = (-807, -38)
n9.inputs[0].default_value = ob_pieceoftire
n10 = _N.new('GeometryNodeResampleCurve'); n10.name = 'Resample Curve'; n10.location = (-164, 91)
n10.keep_last_segment = False
n10.inputs[2].default_value = 34
n11 = _N.new('GeometryNodeInputIndex'); n11.name = 'Index.001'; n11.location = (-322, -239)
n12 = _N.new('ShaderNodeMath'); n12.name = 'Math.004'; n12.location = (-73, -168)
n12.operation = 'MULTIPLY'
n12.inputs[1].default_value = -0.42
n13 = _N.new('ShaderNodeCombineXYZ'); n13.name = 'Combine XYZ.001'; n13.location = (133, -106)
n13.inputs[1].default_value = -1.6
n14 = _N.new('GeometryNodeInputPosition'); n14.name = 'Position'; n14.location = (109, -371)
n15 = _N.new('NodeGroupOutput'); n15.name = 'Group Output'; n15.location = (1488, -13)
n16 = _N.new('GeometryNodeJoinGeometry'); n16.name = 'Join Geometry'; n16.location = (1268, 3)
n17 = _N.new('GeometryNodeInstanceOnPoints'); n17.name = 'Instance on Points'; n17.location = (1048, 45)
n17.inputs[6].default_value = (0.1, 0.1, 0.1)
n18 = _N.new('FunctionNodeAlignEulerToVector'); n18.name = 'Align Euler to Vector'; n18.location = (332, -227)
n19 = _N.new('ShaderNodeSeparateXYZ'); n19.name = 'Separate XYZ'; n19.location = (525, -240)
n20 = _N.new('ShaderNodeCombineXYZ'); n20.name = 'Combine XYZ.002'; n20.location = (770, -222)
n20.inputs[1].default_value = 1.571
n21 = _N.new('GeometryNodeInputNamedAttribute'); n21.name = 'Named Attribute'; n21.location = (-36, 295)
n21.inputs[0].default_value = 'radius'
n22 = _N.new('GeometryNodeSwitch'); n22.name = 'Switch'; n22.location = (-36, 295)
n22.input_type = 'FLOAT'
n22.inputs[1].default_value = 1.0
_L.new(n16.outputs[0], n15.inputs[0])
_L.new(n0.outputs[0], n10.inputs[0])
_L.new(n10.outputs[0], n17.inputs[0])
_L.new(n9.outputs[4], n17.inputs[2])
_L.new(n17.outputs[0], n16.inputs[0])
_L.new(n0.outputs[0], n2.inputs[0])
_L.new(n1.outputs[0], n2.inputs[1])
_L.new(n3.outputs[0], n5.inputs[0])
_L.new(n3.outputs[0], n8.inputs[0])
_L.new(n7.outputs[0], n4.inputs[2])
_L.new(n5.outputs[0], n6.inputs[0])
_L.new(n6.outputs[0], n7.inputs[0])
_L.new(n12.outputs[0], n13.inputs[2])
_L.new(n11.outputs[0], n12.inputs[0])
_L.new(n14.outputs[0], n18.inputs[2])
_L.new(n20.outputs[0], n17.inputs[5])
_L.new(n18.outputs[0], n19.inputs[0])
_L.new(n19.outputs[2], n20.inputs[2])
_L.new(n21.outputs[1], n22.inputs[0])
_L.new(n21.outputs[0], n22.inputs[2])
_L.new(n22.outputs[0], n2.inputs[2])
n15.is_active_output = True

# ---- transforms, parenting, visibility, modifiers, constraints
ob_light.location = (4.076, 1.005, 5.904)
ob_light.rotation_euler = (0.6503, 0.05522, 1.866)
ob_light.lock_rotations_4d = False
ob_light.empty_display_type = 'ARROWS'
ob_light.color = (0.0, 0.0, 0.0, 0.0)
ob_light.lineart.crease_threshold = 0.0
ob_camera_lifeisvaluable_lisv.location = (7.359, -6.926, 4.958)
ob_camera_lifeisvaluable_lisv.rotation_euler = (1.109, 0.0, 0.8149)
ob_camera_lifeisvaluable_lisv.lock_rotations_4d = False
ob_camera_lifeisvaluable_lisv.empty_display_type = 'ARROWS'
ob_camera_lifeisvaluable_lisv.color = (0.0, 0.0, 0.0, 0.0)
ob_camera_lifeisvaluable_lisv.display_type = 'WIRE'
ob_camera_lifeisvaluable_lisv.lineart.crease_threshold = 0.0
ob_plane.location = (-20.79, 0.0, 21.22)
_m = ob_plane.modifiers.new('Subdivision', 'SUBSURF')
_m.levels = 2
ob_beziercircle.location = (-18.62, -0.1705, 7.796)
ob_beziercircle.rotation_euler = (-1.553, -0.0, 0.0)
ob_beziercircle.scale = (10.23, 10.23, 10.23)
_m = ob_beziercircle.modifiers.new('GeometryNodes', 'NODES')
_m.node_group = ng_geometry_nodes
ob_pieceoftire.location = (0.0, 0.0, 0.0)
ob_pieceoftire.rotation_euler = (0.0, 0.0, 1.571)

# ---- collection membership
col_collection.objects.link(ob_light)
col_collection.objects.link(ob_camera_lifeisvaluable_lisv)
col_collection.objects.link(ob_plane)
col_collection.objects.link(ob_beziercircle)
col_collection.objects.link(ob_pieceoftire)

# ---- scene / render settings (as saved in the file)
scene.camera = ob_camera_lifeisvaluable_lisv
scene.frame_start = 1; scene.frame_end = 250; scene.frame_set(1)
scene.render.engine = 'BLENDER_EEVEE_NEXT'
scene.render.image_settings.file_format = 'FFMPEG'
scene.render.image_settings.color_mode = 'RGB'
scene.render.fps = 60
scene.cycles.sampling_pattern = 'TABULATED_SOBOL'
bpy.context.view_layer.update()
